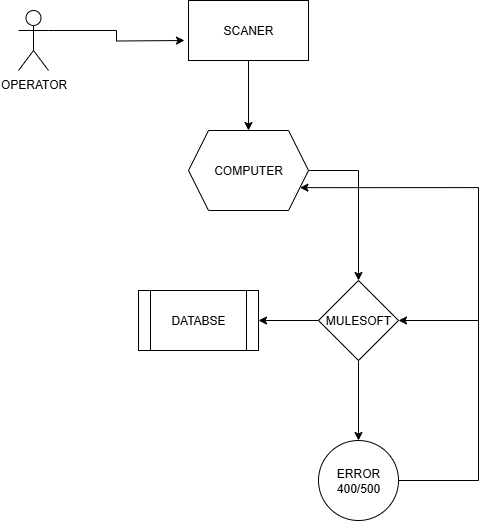

The diagram above was exported from draw.io. Its source (the exported page's mxGraphModel, read from the mxfile embedded in the PNG):
<mxGraphModel dx="1426" dy="751" grid="1" gridSize="10" guides="1" tooltips="1" connect="1" arrows="1" fold="1" page="1" pageScale="1" pageWidth="827" pageHeight="1169" math="0" shadow="0">
  <root>
    <mxCell id="0" />
    <mxCell id="1" parent="0" />
    <mxCell id="cmHPrtq9kRV4oINnjSeq-5" style="edgeStyle=orthogonalEdgeStyle;rounded=0;orthogonalLoop=1;jettySize=auto;html=1;exitX=0.5;exitY=1;exitDx=0;exitDy=0;" edge="1" parent="1" source="cmHPrtq9kRV4oINnjSeq-1" target="cmHPrtq9kRV4oINnjSeq-3">
      <mxGeometry relative="1" as="geometry" />
    </mxCell>
    <mxCell id="cmHPrtq9kRV4oINnjSeq-1" value="SCANER" style="rounded=0;whiteSpace=wrap;html=1;" vertex="1" parent="1">
      <mxGeometry x="310" y="80" width="120" height="60" as="geometry" />
    </mxCell>
    <mxCell id="cmHPrtq9kRV4oINnjSeq-4" style="edgeStyle=orthogonalEdgeStyle;rounded=0;orthogonalLoop=1;jettySize=auto;html=1;exitX=1;exitY=0.5;exitDx=0;exitDy=0;entryX=0.5;entryY=0;entryDx=0;entryDy=0;" edge="1" parent="1" source="cmHPrtq9kRV4oINnjSeq-3" target="cmHPrtq9kRV4oINnjSeq-6">
      <mxGeometry relative="1" as="geometry">
        <mxPoint x="470" y="360" as="targetPoint" />
      </mxGeometry>
    </mxCell>
    <mxCell id="cmHPrtq9kRV4oINnjSeq-3" value="COMPUTER" style="shape=hexagon;perimeter=hexagonPerimeter2;whiteSpace=wrap;html=1;fixedSize=1;" vertex="1" parent="1">
      <mxGeometry x="310" y="210" width="120" height="80" as="geometry" />
    </mxCell>
    <mxCell id="cmHPrtq9kRV4oINnjSeq-8" value="" style="edgeStyle=orthogonalEdgeStyle;rounded=0;orthogonalLoop=1;jettySize=auto;html=1;" edge="1" parent="1" source="cmHPrtq9kRV4oINnjSeq-6" target="cmHPrtq9kRV4oINnjSeq-7">
      <mxGeometry relative="1" as="geometry" />
    </mxCell>
    <mxCell id="cmHPrtq9kRV4oINnjSeq-12" value="" style="edgeStyle=orthogonalEdgeStyle;rounded=0;orthogonalLoop=1;jettySize=auto;html=1;" edge="1" parent="1" source="cmHPrtq9kRV4oINnjSeq-6" target="cmHPrtq9kRV4oINnjSeq-11">
      <mxGeometry relative="1" as="geometry" />
    </mxCell>
    <mxCell id="cmHPrtq9kRV4oINnjSeq-6" value="MULESOFT" style="rhombus;whiteSpace=wrap;html=1;" vertex="1" parent="1">
      <mxGeometry x="440" y="360" width="80" height="80" as="geometry" />
    </mxCell>
    <mxCell id="cmHPrtq9kRV4oINnjSeq-7" value="DATABSE" style="shape=process;whiteSpace=wrap;html=1;backgroundOutline=1;" vertex="1" parent="1">
      <mxGeometry x="260" y="370" width="120" height="60" as="geometry" />
    </mxCell>
    <mxCell id="cmHPrtq9kRV4oINnjSeq-13" style="edgeStyle=orthogonalEdgeStyle;rounded=0;orthogonalLoop=1;jettySize=auto;html=1;exitX=1;exitY=0.5;exitDx=0;exitDy=0;entryX=1;entryY=0.5;entryDx=0;entryDy=0;" edge="1" parent="1" source="cmHPrtq9kRV4oINnjSeq-11" target="cmHPrtq9kRV4oINnjSeq-6">
      <mxGeometry relative="1" as="geometry">
        <Array as="points">
          <mxPoint x="600" y="560" />
          <mxPoint x="600" y="400" />
        </Array>
      </mxGeometry>
    </mxCell>
    <mxCell id="cmHPrtq9kRV4oINnjSeq-18" style="edgeStyle=orthogonalEdgeStyle;rounded=0;orthogonalLoop=1;jettySize=auto;html=1;exitX=1;exitY=0.5;exitDx=0;exitDy=0;entryX=1;entryY=0.75;entryDx=0;entryDy=0;" edge="1" parent="1" source="cmHPrtq9kRV4oINnjSeq-11" target="cmHPrtq9kRV4oINnjSeq-3">
      <mxGeometry relative="1" as="geometry">
        <Array as="points">
          <mxPoint x="600" y="560" />
          <mxPoint x="600" y="267" />
        </Array>
      </mxGeometry>
    </mxCell>
    <mxCell id="cmHPrtq9kRV4oINnjSeq-11" value="ERROR 400/500" style="ellipse;whiteSpace=wrap;html=1;" vertex="1" parent="1">
      <mxGeometry x="440" y="520" width="80" height="80" as="geometry" />
    </mxCell>
    <mxCell id="cmHPrtq9kRV4oINnjSeq-14" value="OPERATOR" style="shape=umlActor;verticalLabelPosition=bottom;verticalAlign=top;html=1;outlineConnect=0;" vertex="1" parent="1">
      <mxGeometry x="140" y="90" width="30" height="60" as="geometry" />
    </mxCell>
    <mxCell id="cmHPrtq9kRV4oINnjSeq-15" style="edgeStyle=orthogonalEdgeStyle;rounded=0;orthogonalLoop=1;jettySize=auto;html=1;exitX=1;exitY=0.3333333333333333;exitDx=0;exitDy=0;exitPerimeter=0;" edge="1" parent="1" source="cmHPrtq9kRV4oINnjSeq-14">
      <mxGeometry relative="1" as="geometry">
        <mxPoint x="306" y="120" as="targetPoint" />
      </mxGeometry>
    </mxCell>
  </root>
</mxGraphModel>